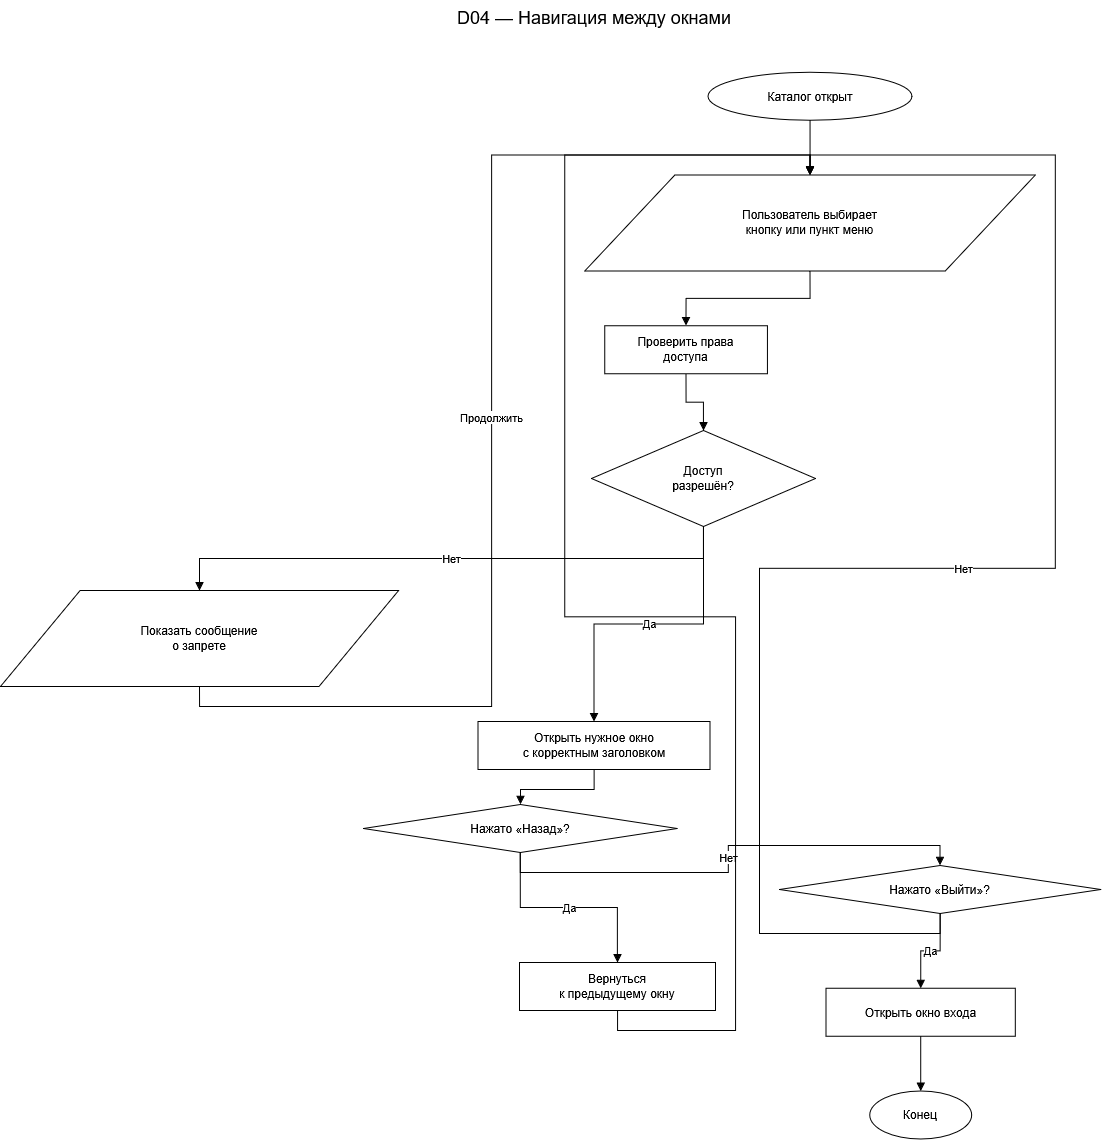

The diagram above was exported from draw.io. Its source (the exported page's mxGraphModel, read from the mxfile embedded in the PNG):
<mxGraphModel dx="3705" dy="274" grid="0" gridSize="10" guides="1" tooltips="1" connect="1" arrows="1" fold="1" page="0" pageScale="1" pageWidth="827" pageHeight="1169" math="0" shadow="0">
  <root>
    <mxCell id="0" />
    <mxCell id="1" parent="0" />
    <mxCell id="ucVJKTS0qU9xN8Zi3yHk-88" parent="1" style="text;html=1;align=center;verticalAlign=middle;whiteSpace=wrap;rounded=0;fontSize=18;fontColor=#000000;strokeColor=none;fillColor=none;" value="D04 — Навигация между окнами" vertex="1">
      <mxGeometry height="35" width="974" x="-1615.5" y="963.4999389648438" as="geometry" />
    </mxCell>
    <mxCell id="ucVJKTS0qU9xN8Zi3yHk-89" parent="1" style="shape=ellipse;whiteSpace=wrap;html=1;fillColor=#FFFFFF;strokeColor=#000000;fontColor=#000000;fontSize=12;align=center;verticalAlign=middle;spacing=4;" value="Каталог открыт" vertex="1">
      <mxGeometry height="48" width="203.93" x="-1014.41" y="1035.8399389648437" as="geometry" />
    </mxCell>
    <mxCell id="ucVJKTS0qU9xN8Zi3yHk-90" parent="1" style="shape=parallelogram;whiteSpace=wrap;html=1;fillColor=#FFFFFF;strokeColor=#000000;fontColor=#000000;fontSize=12;align=center;verticalAlign=middle;spacing=4;" value="Пользователь выбирает&lt;br&gt;кнопку или пункт меню" vertex="1">
      <mxGeometry height="96" width="450.64" x="-1137.77" y="1138.4999389648438" as="geometry" />
    </mxCell>
    <mxCell id="ucVJKTS0qU9xN8Zi3yHk-91" parent="1" style="shape=rectangle;whiteSpace=wrap;html=1;fillColor=#FFFFFF;strokeColor=#000000;fontColor=#000000;fontSize=12;align=center;verticalAlign=middle;spacing=4;" value="Проверить права&lt;br&gt;доступа" vertex="1">
      <mxGeometry height="48" width="162.66" x="-1117.78" y="1289.1699389648438" as="geometry" />
    </mxCell>
    <mxCell id="ucVJKTS0qU9xN8Zi3yHk-92" parent="1" style="shape=rhombus;whiteSpace=wrap;html=1;fillColor=#FFFFFF;strokeColor=#000000;fontColor=#000000;fontSize=12;align=center;verticalAlign=middle;spacing=4;" value="Доступ&lt;br&gt;разрешён?" vertex="1">
      <mxGeometry height="96" width="224" x="-1131" y="1393.9999389648438" as="geometry" />
    </mxCell>
    <mxCell id="ucVJKTS0qU9xN8Zi3yHk-93" parent="1" style="shape=parallelogram;whiteSpace=wrap;html=1;fillColor=#FFFFFF;strokeColor=#000000;fontColor=#000000;fontSize=12;align=center;verticalAlign=middle;spacing=4;" value="Показать сообщение&lt;br&gt;о запрете" vertex="1">
      <mxGeometry height="96" width="398.11" x="-1722" y="1553.9999389648435" as="geometry" />
    </mxCell>
    <mxCell id="ucVJKTS0qU9xN8Zi3yHk-94" parent="1" style="shape=rectangle;whiteSpace=wrap;html=1;fillColor=#FFFFFF;strokeColor=#000000;fontColor=#000000;fontSize=12;align=center;verticalAlign=middle;spacing=4;" value="Открыть нужное окно&lt;br&gt;с корректным заголовком" vertex="1">
      <mxGeometry height="48" width="232" x="-1244.5" y="1684.9999389648435" as="geometry" />
    </mxCell>
    <mxCell id="ucVJKTS0qU9xN8Zi3yHk-95" parent="1" style="shape=rhombus;whiteSpace=wrap;html=1;fillColor=#FFFFFF;strokeColor=#000000;fontColor=#000000;fontSize=12;align=center;verticalAlign=middle;spacing=4;" value="Нажато «Назад»?" vertex="1">
      <mxGeometry height="48" width="313.7" x="-1359" y="1767.9999389648438" as="geometry" />
    </mxCell>
    <mxCell id="ucVJKTS0qU9xN8Zi3yHk-96" parent="1" style="shape=rectangle;whiteSpace=wrap;html=1;fillColor=#FFFFFF;strokeColor=#000000;fontColor=#000000;fontSize=12;align=center;verticalAlign=middle;spacing=4;" value="Вернуться&lt;br&gt;к предыдущему окну" vertex="1">
      <mxGeometry height="48" width="196" x="-1203" y="1925.9999389648438" as="geometry" />
    </mxCell>
    <mxCell id="ucVJKTS0qU9xN8Zi3yHk-97" parent="1" style="shape=rhombus;whiteSpace=wrap;html=1;fillColor=#FFFFFF;strokeColor=#000000;fontColor=#000000;fontSize=12;align=center;verticalAlign=middle;spacing=4;" value="Нажато «Выйти»?" vertex="1">
      <mxGeometry height="48" width="321.28" x="-943" y="1828.9999389648438" as="geometry" />
    </mxCell>
    <mxCell id="ucVJKTS0qU9xN8Zi3yHk-98" parent="1" style="shape=rectangle;whiteSpace=wrap;html=1;fillColor=#FFFFFF;strokeColor=#000000;fontColor=#000000;fontSize=12;align=center;verticalAlign=middle;spacing=4;" value="Открыть окно входа" vertex="1">
      <mxGeometry height="48" width="189.33" x="-896.44" y="1951.839938964844" as="geometry" />
    </mxCell>
    <mxCell id="ucVJKTS0qU9xN8Zi3yHk-99" parent="1" style="shape=ellipse;whiteSpace=wrap;html=1;fillColor=#FFFFFF;strokeColor=#000000;fontColor=#000000;fontSize=12;align=center;verticalAlign=middle;spacing=4;" value="Конец" vertex="1">
      <mxGeometry height="48" width="101.96" x="-852.76" y="2054.4999389648438" as="geometry" />
    </mxCell>
    <mxCell id="ucVJKTS0qU9xN8Zi3yHk-100" edge="1" parent="1" source="ucVJKTS0qU9xN8Zi3yHk-89" style="rounded=0;orthogonalLoop=1;html=1;strokeColor=#000000;fontColor=#000000;fontSize=11;endArrow=block;endFill=1;edgeStyle=orthogonalEdgeStyle;rounded=0;orthogonalLoop=1;jettySize=auto;exitX=0.5;exitY=1;exitPerimeter=1;entryX=0.5;entryY=0;entryPerimeter=1;" target="ucVJKTS0qU9xN8Zi3yHk-90" value="">
      <mxGeometry relative="1" as="geometry" />
    </mxCell>
    <mxCell id="ucVJKTS0qU9xN8Zi3yHk-101" edge="1" parent="1" source="ucVJKTS0qU9xN8Zi3yHk-90" style="rounded=0;orthogonalLoop=1;html=1;strokeColor=#000000;fontColor=#000000;fontSize=11;endArrow=block;endFill=1;edgeStyle=orthogonalEdgeStyle;rounded=0;orthogonalLoop=1;jettySize=auto;exitX=0.5;exitY=1;exitPerimeter=1;entryX=0.5;entryY=0;entryPerimeter=1;" target="ucVJKTS0qU9xN8Zi3yHk-91" value="">
      <mxGeometry relative="1" as="geometry" />
    </mxCell>
    <mxCell id="ucVJKTS0qU9xN8Zi3yHk-102" edge="1" parent="1" source="ucVJKTS0qU9xN8Zi3yHk-91" style="rounded=0;orthogonalLoop=1;html=1;strokeColor=#000000;fontColor=#000000;fontSize=11;endArrow=block;endFill=1;edgeStyle=orthogonalEdgeStyle;rounded=0;orthogonalLoop=1;jettySize=auto;exitX=0.5;exitY=1;exitPerimeter=1;entryX=0.5;entryY=0;entryPerimeter=1;" target="ucVJKTS0qU9xN8Zi3yHk-92" value="">
      <mxGeometry relative="1" as="geometry" />
    </mxCell>
    <mxCell id="ucVJKTS0qU9xN8Zi3yHk-103" edge="1" parent="1" source="ucVJKTS0qU9xN8Zi3yHk-92" style="rounded=0;orthogonalLoop=1;html=1;strokeColor=#000000;fontColor=#000000;fontSize=11;endArrow=block;endFill=1;edgeStyle=orthogonalEdgeStyle;rounded=0;orthogonalLoop=1;jettySize=auto;exitX=0.5;exitY=1;exitPerimeter=1;entryX=0.5;entryY=0;entryPerimeter=1;" target="ucVJKTS0qU9xN8Zi3yHk-93" value="Нет">
      <mxGeometry relative="1" as="geometry" />
    </mxCell>
    <mxCell id="ucVJKTS0qU9xN8Zi3yHk-104" edge="1" parent="1" source="ucVJKTS0qU9xN8Zi3yHk-92" style="rounded=0;orthogonalLoop=1;html=1;strokeColor=#000000;fontColor=#000000;fontSize=11;endArrow=block;endFill=1;edgeStyle=orthogonalEdgeStyle;rounded=0;orthogonalLoop=1;jettySize=auto;exitX=0.5;exitY=1;exitPerimeter=1;entryX=0.5;entryY=0;entryPerimeter=1;" target="ucVJKTS0qU9xN8Zi3yHk-94" value="Да">
      <mxGeometry relative="1" as="geometry" />
    </mxCell>
    <mxCell id="ucVJKTS0qU9xN8Zi3yHk-105" edge="1" parent="1" source="ucVJKTS0qU9xN8Zi3yHk-93" style="rounded=0;orthogonalLoop=1;html=1;strokeColor=#000000;fontColor=#000000;fontSize=11;endArrow=block;endFill=1;edgeStyle=orthogonalEdgeStyle;rounded=0;orthogonalLoop=1;jettySize=auto;exitX=0.5;exitY=1;exitPerimeter=1;entryX=0.5;entryY=0;entryPerimeter=1;" target="ucVJKTS0qU9xN8Zi3yHk-90" value="Продолжить">
      <mxGeometry relative="1" as="geometry" />
    </mxCell>
    <mxCell id="ucVJKTS0qU9xN8Zi3yHk-106" edge="1" parent="1" source="ucVJKTS0qU9xN8Zi3yHk-94" style="rounded=0;orthogonalLoop=1;html=1;strokeColor=#000000;fontColor=#000000;fontSize=11;endArrow=block;endFill=1;edgeStyle=orthogonalEdgeStyle;rounded=0;orthogonalLoop=1;jettySize=auto;exitX=0.5;exitY=1;exitPerimeter=1;entryX=0.5;entryY=0;entryPerimeter=1;" target="ucVJKTS0qU9xN8Zi3yHk-95" value="">
      <mxGeometry relative="1" as="geometry" />
    </mxCell>
    <mxCell id="ucVJKTS0qU9xN8Zi3yHk-107" edge="1" parent="1" source="ucVJKTS0qU9xN8Zi3yHk-95" style="rounded=0;orthogonalLoop=1;html=1;strokeColor=#000000;fontColor=#000000;fontSize=11;endArrow=block;endFill=1;edgeStyle=orthogonalEdgeStyle;rounded=0;orthogonalLoop=1;jettySize=auto;exitX=0.5;exitY=1;exitPerimeter=1;entryX=0.5;entryY=0;entryPerimeter=1;" target="ucVJKTS0qU9xN8Zi3yHk-96" value="Да">
      <mxGeometry relative="1" as="geometry" />
    </mxCell>
    <mxCell id="ucVJKTS0qU9xN8Zi3yHk-108" edge="1" parent="1" source="ucVJKTS0qU9xN8Zi3yHk-95" style="rounded=0;orthogonalLoop=1;html=1;strokeColor=#000000;fontColor=#000000;fontSize=11;endArrow=block;endFill=1;edgeStyle=orthogonalEdgeStyle;rounded=0;orthogonalLoop=1;jettySize=auto;exitX=0.5;exitY=1;exitPerimeter=1;entryX=0.5;entryY=0;entryPerimeter=1;" target="ucVJKTS0qU9xN8Zi3yHk-97" value="Нет">
      <mxGeometry relative="1" as="geometry" />
    </mxCell>
    <mxCell id="ucVJKTS0qU9xN8Zi3yHk-109" edge="1" parent="1" source="ucVJKTS0qU9xN8Zi3yHk-96" style="rounded=0;orthogonalLoop=1;html=1;strokeColor=#000000;fontColor=#000000;fontSize=11;endArrow=block;endFill=1;edgeStyle=orthogonalEdgeStyle;rounded=0;orthogonalLoop=1;jettySize=auto;exitX=0.5;exitY=1;exitPerimeter=1;entryX=0.5;entryY=0;entryPerimeter=1;" target="ucVJKTS0qU9xN8Zi3yHk-90" value="">
      <mxGeometry relative="1" as="geometry" />
    </mxCell>
    <mxCell id="ucVJKTS0qU9xN8Zi3yHk-110" edge="1" parent="1" source="ucVJKTS0qU9xN8Zi3yHk-97" style="rounded=0;orthogonalLoop=1;html=1;strokeColor=#000000;fontColor=#000000;fontSize=11;endArrow=block;endFill=1;edgeStyle=orthogonalEdgeStyle;rounded=0;orthogonalLoop=1;jettySize=auto;exitX=0.5;exitY=1;exitPerimeter=1;entryX=0.5;entryY=0;entryPerimeter=1;" target="ucVJKTS0qU9xN8Zi3yHk-98" value="Да">
      <mxGeometry relative="1" as="geometry" />
    </mxCell>
    <mxCell id="ucVJKTS0qU9xN8Zi3yHk-111" edge="1" parent="1" source="ucVJKTS0qU9xN8Zi3yHk-97" style="rounded=0;orthogonalLoop=1;html=1;strokeColor=#000000;fontColor=#000000;fontSize=11;endArrow=block;endFill=1;edgeStyle=orthogonalEdgeStyle;rounded=0;orthogonalLoop=1;jettySize=auto;exitX=0.5;exitY=1;exitPerimeter=1;entryX=0.5;entryY=0;entryPerimeter=1;" target="ucVJKTS0qU9xN8Zi3yHk-90" value="Нет">
      <mxGeometry relative="1" as="geometry" />
    </mxCell>
    <mxCell id="ucVJKTS0qU9xN8Zi3yHk-112" edge="1" parent="1" source="ucVJKTS0qU9xN8Zi3yHk-98" style="rounded=0;orthogonalLoop=1;html=1;strokeColor=#000000;fontColor=#000000;fontSize=11;endArrow=block;endFill=1;edgeStyle=orthogonalEdgeStyle;rounded=0;orthogonalLoop=1;jettySize=auto;exitX=0.5;exitY=1;exitPerimeter=1;entryX=0.5;entryY=0;entryPerimeter=1;" target="ucVJKTS0qU9xN8Zi3yHk-99" value="">
      <mxGeometry relative="1" as="geometry" />
    </mxCell>
  </root>
</mxGraphModel>